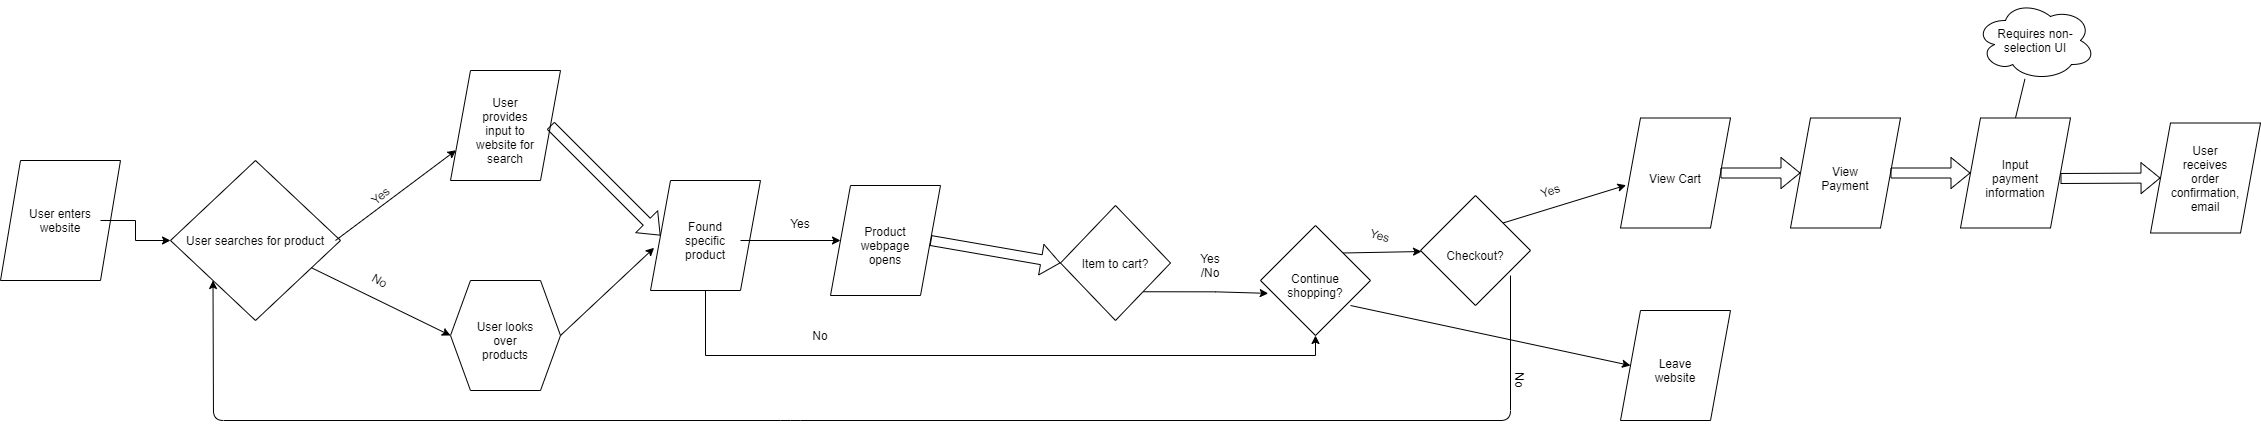

The diagram above was exported from draw.io. Its source (the exported page's mxGraphModel, read from the mxfile embedded in the PNG):
<mxGraphModel dx="1223" dy="958" grid="1" gridSize="10" guides="1" tooltips="1" connect="1" arrows="1" fold="1" page="1" pageScale="1" pageWidth="850" pageHeight="1100" math="0" shadow="0">
  <root>
    <mxCell id="0" />
    <mxCell id="1" parent="0" />
    <mxCell id="2" value="" style="shape=parallelogram;perimeter=parallelogramPerimeter;whiteSpace=wrap;html=1;fixedSize=1;" vertex="1" parent="1">
      <mxGeometry x="90" y="400" width="120" height="120" as="geometry" />
    </mxCell>
    <mxCell id="63" value="" style="edgeStyle=orthogonalEdgeStyle;rounded=0;orthogonalLoop=1;jettySize=auto;html=1;" edge="1" parent="1" source="3" target="57">
      <mxGeometry relative="1" as="geometry" />
    </mxCell>
    <mxCell id="3" value="User enters website" style="text;html=1;strokeColor=none;fillColor=none;align=center;verticalAlign=middle;whiteSpace=wrap;rounded=0;" vertex="1" parent="1">
      <mxGeometry x="110" y="430" width="80" height="60" as="geometry" />
    </mxCell>
    <mxCell id="4" value="" style="shape=parallelogram;perimeter=parallelogramPerimeter;whiteSpace=wrap;html=1;fixedSize=1;" vertex="1" parent="1">
      <mxGeometry x="540" y="310" width="110" height="110" as="geometry" />
    </mxCell>
    <mxCell id="5" value="User provides input to website for search" style="text;html=1;strokeColor=none;fillColor=none;align=center;verticalAlign=middle;whiteSpace=wrap;rounded=0;" vertex="1" parent="1">
      <mxGeometry x="560" y="350" width="70" height="40" as="geometry" />
    </mxCell>
    <mxCell id="11" value="" style="shape=hexagon;perimeter=hexagonPerimeter2;whiteSpace=wrap;html=1;fixedSize=1;" vertex="1" parent="1">
      <mxGeometry x="540" y="520" width="110" height="110" as="geometry" />
    </mxCell>
    <mxCell id="12" value="User looks over products" style="text;html=1;strokeColor=none;fillColor=none;align=center;verticalAlign=middle;whiteSpace=wrap;rounded=0;" vertex="1" parent="1">
      <mxGeometry x="560" y="560" width="70" height="40" as="geometry" />
    </mxCell>
    <mxCell id="89" style="edgeStyle=orthogonalEdgeStyle;rounded=0;orthogonalLoop=1;jettySize=auto;html=1;exitX=0.5;exitY=1;exitDx=0;exitDy=0;entryX=0.5;entryY=1;entryDx=0;entryDy=0;" edge="1" parent="1" source="13" target="43">
      <mxGeometry relative="1" as="geometry" />
    </mxCell>
    <mxCell id="13" value="" style="shape=parallelogram;perimeter=parallelogramPerimeter;whiteSpace=wrap;html=1;fixedSize=1;" vertex="1" parent="1">
      <mxGeometry x="740" y="420" width="110" height="110" as="geometry" />
    </mxCell>
    <mxCell id="87" style="edgeStyle=orthogonalEdgeStyle;rounded=0;orthogonalLoop=1;jettySize=auto;html=1;entryX=0;entryY=0.5;entryDx=0;entryDy=0;" edge="1" parent="1" source="14" target="41">
      <mxGeometry relative="1" as="geometry" />
    </mxCell>
    <mxCell id="14" value="Found specific product" style="text;html=1;strokeColor=none;fillColor=none;align=center;verticalAlign=middle;whiteSpace=wrap;rounded=0;" vertex="1" parent="1">
      <mxGeometry x="760" y="460" width="70" height="40" as="geometry" />
    </mxCell>
    <mxCell id="29" value="" style="shape=parallelogram;perimeter=parallelogramPerimeter;whiteSpace=wrap;html=1;fixedSize=1;" vertex="1" parent="1">
      <mxGeometry x="2240" y="362.5" width="110" height="110" as="geometry" />
    </mxCell>
    <mxCell id="30" value="User receives order confirmation, email" style="text;html=1;strokeColor=none;fillColor=none;align=center;verticalAlign=middle;whiteSpace=wrap;rounded=0;" vertex="1" parent="1">
      <mxGeometry x="2260" y="397.5" width="70" height="40" as="geometry" />
    </mxCell>
    <mxCell id="41" value="" style="shape=parallelogram;perimeter=parallelogramPerimeter;whiteSpace=wrap;html=1;fixedSize=1;" vertex="1" parent="1">
      <mxGeometry x="920" y="425" width="110" height="110" as="geometry" />
    </mxCell>
    <mxCell id="42" value="Product webpage opens" style="text;html=1;strokeColor=none;fillColor=none;align=center;verticalAlign=middle;whiteSpace=wrap;rounded=0;" vertex="1" parent="1">
      <mxGeometry x="940" y="465" width="70" height="40" as="geometry" />
    </mxCell>
    <mxCell id="43" value="" style="rhombus;whiteSpace=wrap;html=1;" vertex="1" parent="1">
      <mxGeometry x="1350" y="465" width="110" height="110" as="geometry" />
    </mxCell>
    <mxCell id="44" value="Continue shopping?" style="text;html=1;strokeColor=none;fillColor=none;align=center;verticalAlign=middle;whiteSpace=wrap;rounded=0;" vertex="1" parent="1">
      <mxGeometry x="1370" y="505" width="70" height="40" as="geometry" />
    </mxCell>
    <mxCell id="45" value="" style="rhombus;whiteSpace=wrap;html=1;" vertex="1" parent="1">
      <mxGeometry x="1510" y="435" width="110" height="110" as="geometry" />
    </mxCell>
    <mxCell id="46" value="Checkout?" style="text;html=1;strokeColor=none;fillColor=none;align=center;verticalAlign=middle;whiteSpace=wrap;rounded=0;" vertex="1" parent="1">
      <mxGeometry x="1530" y="475" width="70" height="40" as="geometry" />
    </mxCell>
    <mxCell id="49" value="" style="shape=parallelogram;perimeter=parallelogramPerimeter;whiteSpace=wrap;html=1;fixedSize=1;" vertex="1" parent="1">
      <mxGeometry x="1710" y="550" width="110" height="110" as="geometry" />
    </mxCell>
    <mxCell id="50" value="Leave website" style="text;html=1;strokeColor=none;fillColor=none;align=center;verticalAlign=middle;whiteSpace=wrap;rounded=0;" vertex="1" parent="1">
      <mxGeometry x="1730" y="590" width="70" height="40" as="geometry" />
    </mxCell>
    <mxCell id="51" value="" style="shape=parallelogram;perimeter=parallelogramPerimeter;whiteSpace=wrap;html=1;fixedSize=1;" vertex="1" parent="1">
      <mxGeometry x="1710" y="357.5" width="110" height="110" as="geometry" />
    </mxCell>
    <mxCell id="52" value="View Cart" style="text;html=1;strokeColor=none;fillColor=none;align=center;verticalAlign=middle;whiteSpace=wrap;rounded=0;" vertex="1" parent="1">
      <mxGeometry x="1730" y="397.5" width="70" height="40" as="geometry" />
    </mxCell>
    <mxCell id="53" value="" style="shape=parallelogram;perimeter=parallelogramPerimeter;whiteSpace=wrap;html=1;fixedSize=1;" vertex="1" parent="1">
      <mxGeometry x="1880" y="357.5" width="110" height="110" as="geometry" />
    </mxCell>
    <mxCell id="54" value="View Payment" style="text;html=1;strokeColor=none;fillColor=none;align=center;verticalAlign=middle;whiteSpace=wrap;rounded=0;" vertex="1" parent="1">
      <mxGeometry x="1900" y="397.5" width="70" height="40" as="geometry" />
    </mxCell>
    <mxCell id="55" value="" style="shape=parallelogram;perimeter=parallelogramPerimeter;whiteSpace=wrap;html=1;fixedSize=1;" vertex="1" parent="1">
      <mxGeometry x="2050" y="357.5" width="110" height="110" as="geometry" />
    </mxCell>
    <mxCell id="56" value="Input payment information" style="text;html=1;strokeColor=none;fillColor=none;align=center;verticalAlign=middle;whiteSpace=wrap;rounded=0;" vertex="1" parent="1">
      <mxGeometry x="2070" y="397.5" width="70" height="40" as="geometry" />
    </mxCell>
    <mxCell id="57" value="&lt;span&gt;User searches for product&lt;/span&gt;" style="rhombus;whiteSpace=wrap;html=1;" vertex="1" parent="1">
      <mxGeometry x="260" y="400" width="170" height="160" as="geometry" />
    </mxCell>
    <mxCell id="86" style="edgeStyle=orthogonalEdgeStyle;rounded=0;orthogonalLoop=1;jettySize=auto;html=1;exitX=1;exitY=1;exitDx=0;exitDy=0;entryX=0.07;entryY=0.617;entryDx=0;entryDy=0;entryPerimeter=0;" edge="1" parent="1" source="60" target="43">
      <mxGeometry relative="1" as="geometry" />
    </mxCell>
    <mxCell id="60" value="Item to cart?" style="rhombus;whiteSpace=wrap;html=1;" vertex="1" parent="1">
      <mxGeometry x="1150" y="445" width="110" height="115" as="geometry" />
    </mxCell>
    <mxCell id="65" value="" style="endArrow=classic;html=1;entryX=0;entryY=0.75;entryDx=0;entryDy=0;" edge="1" parent="1" target="4">
      <mxGeometry width="50" height="50" relative="1" as="geometry">
        <mxPoint x="425" y="480" as="sourcePoint" />
        <mxPoint x="475" y="430" as="targetPoint" />
      </mxGeometry>
    </mxCell>
    <mxCell id="66" value="Yes" style="text;html=1;strokeColor=none;fillColor=none;align=center;verticalAlign=middle;whiteSpace=wrap;rounded=0;rotation=-40;" vertex="1" parent="1">
      <mxGeometry x="450" y="425" width="40" height="20" as="geometry" />
    </mxCell>
    <mxCell id="67" value="" style="endArrow=classic;html=1;entryX=0;entryY=0.5;entryDx=0;entryDy=0;" edge="1" parent="1" source="57" target="11">
      <mxGeometry width="50" height="50" relative="1" as="geometry">
        <mxPoint x="570" y="620" as="sourcePoint" />
        <mxPoint x="620" y="570" as="targetPoint" />
      </mxGeometry>
    </mxCell>
    <mxCell id="70" value="No" style="text;html=1;strokeColor=none;fillColor=none;align=center;verticalAlign=middle;whiteSpace=wrap;rounded=0;rotation=30;" vertex="1" parent="1">
      <mxGeometry x="450" y="510" width="40" height="20" as="geometry" />
    </mxCell>
    <mxCell id="71" value="Requires non-selection UI" style="ellipse;shape=cloud;whiteSpace=wrap;html=1;" vertex="1" parent="1">
      <mxGeometry x="2065" y="240" width="120" height="80" as="geometry" />
    </mxCell>
    <mxCell id="72" value="" style="shape=flexArrow;endArrow=classic;html=1;exitX=1;exitY=0.5;exitDx=0;exitDy=0;entryX=0;entryY=0.5;entryDx=0;entryDy=0;" edge="1" parent="1" source="4" target="13">
      <mxGeometry width="50" height="50" relative="1" as="geometry">
        <mxPoint x="520" y="480" as="sourcePoint" />
        <mxPoint x="570" y="430" as="targetPoint" />
      </mxGeometry>
    </mxCell>
    <mxCell id="74" value="" style="endArrow=classic;html=1;exitX=1;exitY=0.5;exitDx=0;exitDy=0;entryX=0.033;entryY=0.612;entryDx=0;entryDy=0;entryPerimeter=0;" edge="1" parent="1" source="11" target="13">
      <mxGeometry width="50" height="50" relative="1" as="geometry">
        <mxPoint x="520" y="480" as="sourcePoint" />
        <mxPoint x="570" y="430" as="targetPoint" />
      </mxGeometry>
    </mxCell>
    <mxCell id="90" value="No" style="text;html=1;strokeColor=none;fillColor=none;align=center;verticalAlign=middle;whiteSpace=wrap;rounded=0;" vertex="1" parent="1">
      <mxGeometry x="890" y="565" width="40" height="20" as="geometry" />
    </mxCell>
    <mxCell id="93" value="Yes" style="text;html=1;strokeColor=none;fillColor=none;align=center;verticalAlign=middle;whiteSpace=wrap;rounded=0;" vertex="1" parent="1">
      <mxGeometry x="870" y="452.5" width="40" height="20" as="geometry" />
    </mxCell>
    <mxCell id="94" value="Yes /No" style="text;html=1;strokeColor=none;fillColor=none;align=center;verticalAlign=middle;whiteSpace=wrap;rounded=0;" vertex="1" parent="1">
      <mxGeometry x="1280" y="495" width="40" height="20" as="geometry" />
    </mxCell>
    <mxCell id="95" value="" style="endArrow=classic;html=1;exitX=1;exitY=0;exitDx=0;exitDy=0;" edge="1" parent="1" source="43" target="45">
      <mxGeometry width="50" height="50" relative="1" as="geometry">
        <mxPoint x="1400" y="470" as="sourcePoint" />
        <mxPoint x="1450" y="420" as="targetPoint" />
      </mxGeometry>
    </mxCell>
    <mxCell id="96" value="" style="endArrow=classic;html=1;exitX=1;exitY=1;exitDx=0;exitDy=0;entryX=0;entryY=0.5;entryDx=0;entryDy=0;" edge="1" parent="1" source="44" target="49">
      <mxGeometry width="50" height="50" relative="1" as="geometry">
        <mxPoint x="1400" y="470" as="sourcePoint" />
        <mxPoint x="1450" y="420" as="targetPoint" />
      </mxGeometry>
    </mxCell>
    <mxCell id="97" value="Yes" style="text;html=1;strokeColor=none;fillColor=none;align=center;verticalAlign=middle;whiteSpace=wrap;rounded=0;rotation=15;" vertex="1" parent="1">
      <mxGeometry x="1450" y="465" width="40" height="20" as="geometry" />
    </mxCell>
    <mxCell id="98" value="" style="shape=flexArrow;endArrow=classic;html=1;exitX=1;exitY=0.5;exitDx=0;exitDy=0;entryX=0;entryY=0.5;entryDx=0;entryDy=0;" edge="1" parent="1" source="41" target="60">
      <mxGeometry width="50" height="50" relative="1" as="geometry">
        <mxPoint x="1210" y="470" as="sourcePoint" />
        <mxPoint x="1260" y="420" as="targetPoint" />
      </mxGeometry>
    </mxCell>
    <mxCell id="99" value="" style="endArrow=classic;html=1;exitX=1;exitY=0;exitDx=0;exitDy=0;entryX=0.051;entryY=0.611;entryDx=0;entryDy=0;entryPerimeter=0;" edge="1" parent="1" source="45" target="51">
      <mxGeometry width="50" height="50" relative="1" as="geometry">
        <mxPoint x="1600" y="460" as="sourcePoint" />
        <mxPoint x="1910" y="420" as="targetPoint" />
      </mxGeometry>
    </mxCell>
    <mxCell id="100" value="" style="endArrow=none;html=1;exitX=0.412;exitY=0.98;exitDx=0;exitDy=0;exitPerimeter=0;entryX=0.5;entryY=0;entryDx=0;entryDy=0;" edge="1" parent="1" source="71" target="55">
      <mxGeometry width="50" height="50" relative="1" as="geometry">
        <mxPoint x="1860" y="470" as="sourcePoint" />
        <mxPoint x="1910" y="420" as="targetPoint" />
      </mxGeometry>
    </mxCell>
    <mxCell id="101" value="" style="endArrow=classic;html=1;exitX=1;exitY=1;exitDx=0;exitDy=0;entryX=0;entryY=1;entryDx=0;entryDy=0;" edge="1" parent="1" source="46" target="57">
      <mxGeometry width="50" height="50" relative="1" as="geometry">
        <mxPoint x="1860" y="470" as="sourcePoint" />
        <mxPoint x="1487.714320591518" y="690" as="targetPoint" />
        <Array as="points">
          <mxPoint x="1600" y="660" />
          <mxPoint x="880" y="660" />
          <mxPoint x="303" y="660" />
        </Array>
      </mxGeometry>
    </mxCell>
    <mxCell id="102" value="Yes" style="text;html=1;strokeColor=none;fillColor=none;align=center;verticalAlign=middle;whiteSpace=wrap;rounded=0;rotation=-20;" vertex="1" parent="1">
      <mxGeometry x="1620" y="420" width="40" height="20" as="geometry" />
    </mxCell>
    <mxCell id="104" value="No" style="text;html=1;strokeColor=none;fillColor=none;align=center;verticalAlign=middle;whiteSpace=wrap;rounded=0;rotation=90;" vertex="1" parent="1">
      <mxGeometry x="1590" y="610" width="40" height="20" as="geometry" />
    </mxCell>
    <mxCell id="105" value="" style="shape=flexArrow;endArrow=classic;html=1;exitX=1;exitY=0.5;exitDx=0;exitDy=0;entryX=0;entryY=0.5;entryDx=0;entryDy=0;" edge="1" parent="1" source="51" target="53">
      <mxGeometry width="50" height="50" relative="1" as="geometry">
        <mxPoint x="1810" y="470" as="sourcePoint" />
        <mxPoint x="1860" y="420" as="targetPoint" />
      </mxGeometry>
    </mxCell>
    <mxCell id="106" value="" style="shape=flexArrow;endArrow=classic;html=1;entryX=0;entryY=0.5;entryDx=0;entryDy=0;exitX=1;exitY=0.5;exitDx=0;exitDy=0;" edge="1" parent="1" source="53" target="55">
      <mxGeometry width="50" height="50" relative="1" as="geometry">
        <mxPoint x="1810" y="470" as="sourcePoint" />
        <mxPoint x="1860" y="420" as="targetPoint" />
      </mxGeometry>
    </mxCell>
    <mxCell id="107" value="" style="shape=flexArrow;endArrow=classic;html=1;entryX=0;entryY=0.5;entryDx=0;entryDy=0;" edge="1" parent="1" target="29">
      <mxGeometry width="50" height="50" relative="1" as="geometry">
        <mxPoint x="2150" y="418" as="sourcePoint" />
        <mxPoint x="1860" y="420" as="targetPoint" />
      </mxGeometry>
    </mxCell>
  </root>
</mxGraphModel>